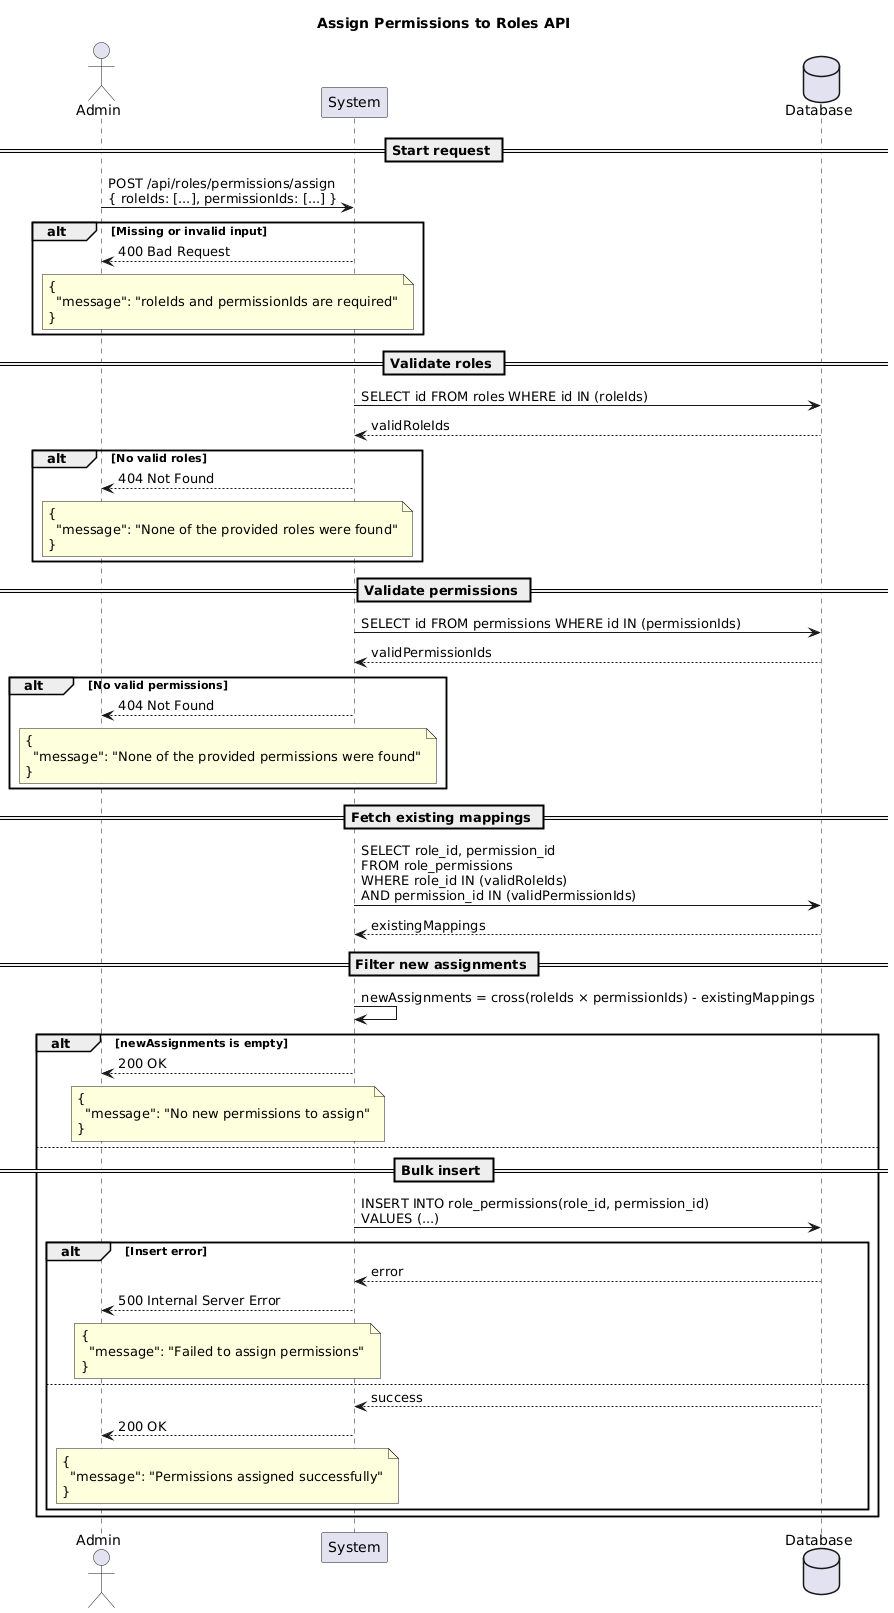

The diagram above was rendered by PlantUML. Its source (embedded in the PNG):
@startuml
title Assign Permissions to Roles API

actor Admin
participant "System" as System
database "Database" as DB

== Start request ==
Admin -> System: POST /api/roles/permissions/assign\n{ roleIds: [...], permissionIds: [...] }

alt Missing or invalid input
System --> Admin: 400 Bad Request
note over System, Admin
{
  "message": "roleIds and permissionIds are required"
}
end note
end alt

== Validate roles ==
System -> DB: SELECT id FROM roles WHERE id IN (roleIds)
DB --> System: validRoleIds

alt No valid roles
System --> Admin: 404 Not Found
note over System, Admin
{
  "message": "None of the provided roles were found"
}
end note
end alt

== Validate permissions ==
System -> DB: SELECT id FROM permissions WHERE id IN (permissionIds)
DB --> System: validPermissionIds

alt No valid permissions
System --> Admin: 404 Not Found
note over System, Admin
{
  "message": "None of the provided permissions were found"
}
end note
end alt

== Fetch existing mappings ==
System -> DB: SELECT role_id, permission_id\nFROM role_permissions\nWHERE role_id IN (validRoleIds)\nAND permission_id IN (validPermissionIds)
DB --> System: existingMappings

== Filter new assignments ==
System -> System: newAssignments = cross(roleIds × permissionIds) - existingMappings

alt newAssignments is empty
System --> Admin: 200 OK
note over System, Admin
{
  "message": "No new permissions to assign"
}
end note
else
== Bulk insert ==
System -> DB: INSERT INTO role_permissions(role_id, permission_id)\nVALUES (...)
alt Insert error
DB --> System: error
System --> Admin: 500 Internal Server Error
note over System, Admin
{
  "message": "Failed to assign permissions"
}
end note
else
DB --> System: success
System --> Admin: 200 OK
note over System, Admin
{
  "message": "Permissions assigned successfully"
}
end note
end alt
end alt
@enduml